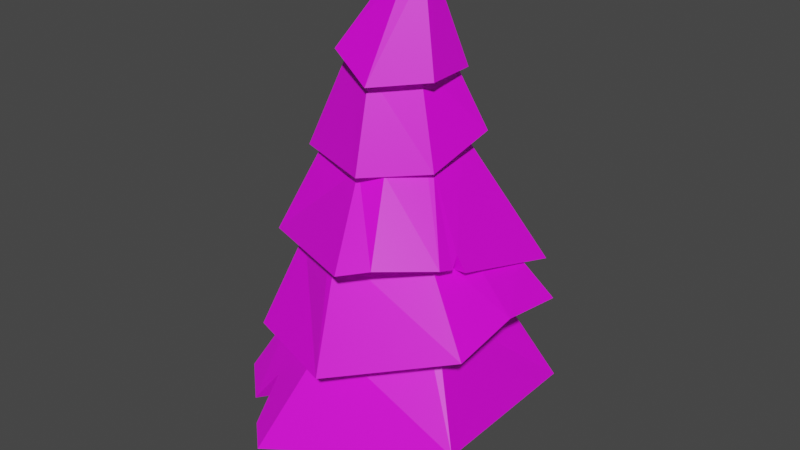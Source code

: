 # Source: spruce.blend  (saved by Blender 2.90.8; exported with 4.5.12 LTS)
import bpy
from mathutils import Matrix  # noqa: F401  (used for matrix-valued properties, if any)

bpy.ops.wm.read_factory_settings(use_empty=True)
scene = bpy.context.scene
scene.name = 'Scene'

# ---- collections
col_collection = bpy.data.collections.new('Collection'); scene.collection.children.link(col_collection)

# ---- images (referenced by path relative to the original .blend; pixels are not part of the script)
import os
ASSET_DIR = os.environ.get("B2B_ASSET_DIR", "")  # directory of the original .blend (textures are referenced by path, not embedded)
HERE = os.path.dirname(os.path.abspath(__file__))  # packed textures are extracted next to this script under _unpacked/

def load_image(name, relpath, width, height, colorspace="sRGB"):
    """Load a texture the original file referenced (path relative to the .blend, or extracted next to this script)."""
    p = next((c for c in (os.path.join(HERE, relpath), os.path.join(ASSET_DIR, relpath)) if relpath and os.path.exists(c)), "")
    if p:
        img = bpy.data.images.load(p, check_existing=True)
        img.name = name
    else:  # same state as the original file: an image datablock whose file is absent (Cycles renders it pink)
        img = bpy.data.images.new(name, width, height)
        img.source = "FILE"
        img.filepath = "//" + (relpath or name)
    img.colorspace_settings.name = colorspace
    return img
img_sprucecolors_png = load_image('spruceColors.png', 'spruceColors.png', 1024, 1024, 'sRGB')

# ---- materials (node trees are filled in below, after node groups)
mat_material = bpy.data.materials.new('Material')
mat_material.use_transparent_shadow = False

# ---- material node trees
mat_material.use_nodes = True; mat_material.node_tree.nodes.clear()
_N = mat_material.node_tree.nodes; _L = mat_material.node_tree.links
n0 = _N.new('ShaderNodeBsdfPrincipled'); n0.name = 'Principled BSDF'; n0.location = (10, 300)
n0.distribution = 'GGX'
n0.subsurface_method = 'BURLEY'
n0.inputs[3].default_value = 1.45
n0.inputs[27].default_value = (0.0, 0.0, 0.0, 1.0)
n0.inputs[28].default_value = 1.0
n1 = _N.new('ShaderNodeOutputMaterial'); n1.name = 'Material Output'; n1.location = (300, 300)
n2 = _N.new('ShaderNodeTexImage'); n2.name = 'Image Texture'; n2.location = (-294, 221)
n2.image = img_sprucecolors_png
n2.interpolation = 'Closest'
_L.new(n0.outputs[0], n1.inputs[0])
_L.new(n2.outputs[0], n0.inputs[0])
n1.is_active_output = True

# ---- world
world_world = bpy.data.worlds.new('World'); scene.world = world_world
world_world.use_nodes = True; world_world.node_tree.nodes.clear()
_N = world_world.node_tree.nodes; _L = world_world.node_tree.links
n0 = _N.new('ShaderNodeOutputWorld'); n0.name = 'World Output'; n0.location = (300, 300)
n1 = _N.new('ShaderNodeBackground'); n1.name = 'Background'; n1.location = (10, 300)
n1.inputs[0].default_value = (0.05088, 0.05088, 0.05088, 1.0)
_L.new(n1.outputs[0], n0.inputs[0])
n0.is_active_output = True
world_world.color = (0.05088, 0.05088, 0.05088)
world_world.use_sun_shadow = False
world_world.sun_shadow_jitter_overblur = 0.0

# ---- meshes
me_spruce = bpy.data.meshes.new('Spruce')
me_spruce.from_pydata([(-0.01422, 0.04382, 6.95), (0.01137, -0.1457, 6.95), (0.181, -0.2128, 6.921), (0.4518, -0.2493, 5.702), (0.325, -0.09035, 6.894), (0.2995, 0.09921, 6.894), (0.1298, 0.1663, 6.922), (-0.7406, 0.3875, 5.811), (-0.6514, -0.5755, 5.859), (0.06938, -0.8605, 5.603), (0.6814, -0.3401, 5.663), (0.5727, 0.4654, 5.623), (-0.205, 0.7222, 5.675), (-0.413, 0.1172, 6.076), (-0.35, -0.3494, 6.075), (0.06746, -0.5145, 6.006), (0.422, -0.213, 5.937), (0.359, 0.2536, 5.938), (-0.4933, 0.542, 5.748), (-0.5792, 0.4883, 5.77), (-0.4319, 0.4702, 5.915), (-0.9674, 0.4859, 4.62), (-1.169, -0.5485, 4.469), (0.09034, -1.074, 4.541), (0.7836, -0.4501, 4.573), (0.7863, 0.6173, 4.803), (-0.1681, 1.033, 4.749), (-0.6297, 0.2, 5.024), (-0.569, -0.4236, 5.036), (-0.01609, -0.6641, 5.067), (0.4761, -0.281, 5.087), (0.4154, 0.3426, 5.075), (-0.1375, 0.5832, 5.044), (0.3091, 0.825, 4.867), (0.1905, 0.5481, 4.865), (0.139, 0.4629, 5.059), (-1.041, 0.1085, 4.565), (-1.072, -0.05398, 4.541), (-0.9174, -0.005472, 4.915), (-0.6201, -0.008308, 4.822), (0.06284, -1.462, 3.458), (-0.1814, -0.5494, 4.878), (1.012, -0.7902, 3.498), (0.475, -0.1226, 4.923), (0.9341, 1.062, 3.182), (-0.01063, 1.084, 3.545), (-1.558, 0.5675, 3.055), (-1.515, -0.8358, 3.26), (0.2654, -1.663, 3.527), (1.205, -0.8555, 3.582), (1.391, 1.203, 2.963), (-0.0186, 1.617, 3.48), (-0.08709, -1.021, 3.798), (0.7208, -0.4957, 3.854), (-0.1079, 0.9308, 3.757), (0.6409, -1.441, 3.628), (0.1537, -0.4963, 4.983), (0.4709, -1.204, 3.643), (0.9806, 1.323, 3.114), (0.8105, 1.373, 3.176), (0.8614, 1.063, 3.21), (0.6708, 1.068, 3.283), (0.8253, 1.161, 3.467), (1.226, -0.6297, 3.514), (1.277, -0.437, 3.409), (1.17, -0.4719, 3.627), (1.157, -0.7145, 2.485), (1.159, 0.6373, 2.485), (-0.1017, 1.998, 2.153), (-1.415, 1.086, 2.005), (-1.439, -1.289, 2.025), (0.1277, -1.904, 2.139), (1.677, -1.014, 2.57), (1.68, 0.9693, 2.57), (-0.01313, -1.224, 2.663), (0.9346, -0.62, 2.818), (0.9363, 0.529, 2.818), (1.679, -0.02251, 2.724), (1.158, -0.03861, 2.639), (0.9355, -0.04549, 2.818), (-0.259, 1.889, 2.135), (-0.3744, 1.809, 2.122), (-0.2152, 1.71, 2.487), (-0.8763, 1.396, 0.8299), (-1.268, -0.7721, 1.093), (-0.7566, -1.435, 0.7568), (1.156, -0.8974, 1.356), (0.8509, 1.175, 0.9747), (0.3711, 1.306, 1.182), (-1.459, 1.739, 0.8299), (-1.861, -1.134, 1.093), (-0.7673, -2.139, 0.7568), (1.739, -1.24, 1.356), (1.445, 1.537, 0.9747), (0.3819, 2.011, 1.182), (-1.058, 0.6253, 1.5), (-1.077, -0.656, 1.5), (-0.01717, -1.279, 1.5), (1.062, -0.6215, 1.5), (1.082, 0.6598, 1.5), (0.02194, 1.283, 1.5), (-1.405, -1.553, 0.9531), (-1.082, -1.85, 0.8537), (-0.6896, -0.884, 1.5), (-1.05, -1.054, 0.9503), (-0.7972, -1.382, 0.7836), (-1.042, -1.43, 1.446), (-0.4508, 0.2651, 9.283e-05), (-0.3381, 0.1988, 1.354), (-0.4591, -0.2798, 9.283e-05), (-0.3443, -0.2098, 1.354), (-0.008315, -0.5448, 9.283e-05), (-0.006237, -0.4086, 1.354), (0.4508, -0.2651, 9.283e-05), (0.3381, -0.1988, 1.354), (0.4591, 0.2798, 9.283e-05), (0.3443, 0.2098, 1.354), (0.008315, 0.5448, 9.283e-05), (0.006237, 0.4086, 1.354), (-0.5447, 0.3203, 0.4515), (-0.552, -0.1564, 0.4515), (-0.1575, -0.3884, 0.4515), (0.2442, -0.1436, 0.4515), (0.2514, 0.3332, 0.4515), (-0.143, 0.5651, 0.4515), (-0.9977, -1.008, 2.097), (-1.346, -0.82, 2.036), (-1.121, 0.9167, 2.053), (-1.105, 1.012, 2.052), (-0.2377, 1.368, 2.14), (-0.1461, 1.387, 2.149), (-0.1026, 1.395, 2.153), (-0.1038, 1.225, 2.485), (0.1616, 1.424, 2.222), (1.013, 0.7719, 2.446), (1.02, 0.7173, 2.448), (0.9105, 0.5439, 2.814), (0.1285, -1.324, 2.139), (-0.285, -1.435, 2.127), (-0.2402, -1.093, 2.626), (-0.1159, -1.189, 2.608), (0.07461, -1.254, 2.339), (-0.1015, -1.168, 2.649), (1.018, -0.79, 2.438), (0.9118, -0.5451, 2.814), (-1.146, 0.3409, 3.093), (-1.102, -0.5678, 3.288), (-1.131, 0.6239, 3.138), (-0.05918, 1.051, 3.525), (-0.1754, 1.145, 3.458), (-1.1, -0.7674, 3.299), (-0.2629, -1.199, 3.41), (-0.1229, 0.9211, 3.756), (0.3709, 0.6671, 3.802), (-0.1372, -1.192, 3.551), (-0.09151, -1.019, 3.798), (-0.01505, -0.9741, 3.803), (0.5827, 0.569, 3.803), (0.5826, 0.5592, 3.817), (0.5875, 0.5663, 3.804), (0.7197, 0.5046, 3.806), (0.7115, -0.5017, 3.853), (0.7193, -0.3625, 3.851), (0.95, 0.8334, 3.212), (1.151, -0.03883, 3.344), (1.096, -0.4207, 3.387), (1.256, 0.7562, 3.126), (0.3254, -0.7832, 3.816), (0.7844, -0.6199, 3.744), (1.005, -0.6213, 3.469), (1.013, -0.5854, 3.465), (1.001, -0.426, 3.504), (-0.9378, 0.08777, 4.566), (-0.9138, 0.3624, 4.61), (-0.827, 0.4248, 4.628), (-0.9766, -0.3991, 4.477), (-0.9492, -0.0662, 4.54), (-0.626, -0.01051, 4.813), (-0.8399, -0.0284, 4.787), (-0.6251, -0.006207, 4.813), (-0.8404, 0.01481, 4.786), (-0.1355, 0.6609, 4.834), (-0.9756, -0.5319, 4.479), (-0.6492, 0.289, 4.8), (-0.1776, 0.8162, 4.747), (-0.1448, 0.793, 4.754), (0.06313, -0.7944, 4.536), (-0.06634, -0.8362, 4.53), (-0.7021, -0.3889, 4.811), (-0.3771, -0.5205, 4.853), (0.1737, 0.5554, 4.859), (0.1759, 0.567, 4.858), (0.04133, -0.7167, 4.649), (-0.152, -0.6227, 4.789), (0.2041, 0.5422, 4.862), (0.2086, 0.549, 4.861), (0.5237, 0.4129, 4.793), (0.52, 0.4382, 4.797), (0.4927, 0.392, 4.858), (0.4775, 0.3876, 4.887), (0.3092, -0.798, 4.55), (0.6263, -0.3817, 4.564), (0.1706, -0.5292, 4.936), (0.4781, -0.3021, 4.783), (0.6541, -0.3023, 4.594), (0.4858, -0.1334, 4.903), (-0.6001, -0.3644, 5.838), (-0.4733, -0.424, 5.825), (-0.4604, 0.3687, 5.753), (-0.6321, 0.2155, 5.804), (-0.5306, 0.3045, 5.776), (-0.3713, 0.3844, 5.882), (-0.3994, 0.4254, 5.734), (-0.1908, 0.617, 5.675), (-0.4304, 0.1491, 6.022), (-0.1712, 0.6328, 5.674), (0.4467, 0.3582, 5.647), (0.4445, 0.3932, 5.644), (0.1357, 0.5251, 5.661), (-0.3679, -0.3595, 6.032), (-0.1855, 0.3107, 6.032), (0.003135, -0.489, 6.016), (0.3621, -0.2413, 5.948), (-0.1615, -0.4239, 6.044), (0.3275, 0.266, 5.944), (0.3644, 0.2668, 5.859), (0.04491, -0.5762, 5.728), (0.03931, -0.6377, 5.603), (-0.02894, -0.6821, 5.638), (0.4448, -0.1967, 5.698), (0.4406, -0.2802, 5.692), (0.4399, -0.2594, 5.699), (0.4058, -0.2629, 5.806)], [], [(7, 0, 1, 8), (8, 1, 2, 9), (9, 2, 4, 10), (10, 4, 5, 11), (1, 0, 6, 5, 4, 2), (11, 5, 6, 12), (12, 6, 0, 7, 19, 20, 18), (3, 231, 230, 227, 9, 10), (13, 14, 223, 220), (3, 229, 225, 17, 16), (20, 211, 212, 18), (18, 212, 213, 12), (21, 209, 206, 22, 37, 38, 36), (22, 206, 207, 228, 23), (23, 228, 227, 230, 24), (24, 230, 231, 232, 222, 224, 225, 229, 216, 217, 25), (33, 218, 215, 26), (26, 215, 213, 212, 211, 208, 210, 209, 21), (34, 194, 195, 197, 196, 25, 33), (27, 28, 29, 30, 31, 35, 32), (34, 190, 181, 32, 35), (25, 217, 218, 33), (39, 38, 37, 176, 178, 177), (36, 172, 173, 174, 21), (38, 39, 179, 180, 172, 36), (46, 173, 172, 180, 178, 176, 175, 182, 47), (47, 182, 187, 48), (55, 200, 201, 204, 49), (49, 204, 196, 197, 50, 64, 65, 63), (50, 197, 195, 191, 185, 184, 51, 59, 62, 58), (51, 184, 174, 173, 46), (57, 42, 53, 161, 168, 167), (40, 151, 150, 146, 47, 48), (57, 40, 48, 55), (44, 163, 166, 164, 165, 64, 50), (45, 61, 59, 51), (45, 148, 152, 54), (42, 169, 162, 53), (44, 60, 159, 160), (42, 57, 55, 49), (40, 57, 167, 156, 52), (48, 187, 186, 200, 55), (58, 60, 44, 50), (62, 158, 159, 60, 58), (65, 171, 170, 63), (63, 170, 169, 42, 49), (68, 149, 147, 69, 81, 82, 80), (69, 147, 145, 146, 150, 70), (70, 150, 151, 154, 71), (71, 154, 155, 156, 167, 168, 72), (77, 164, 166, 73), (73, 166, 163, 160, 159, 158, 157, 153, 152, 148, 149, 68), (66, 143, 137, 71, 72), (78, 66, 72, 77), (67, 135, 136, 76), (78, 67, 76, 79), (66, 78, 79, 75), (67, 78, 77, 73), (72, 168, 161, 162, 169, 170, 171, 165, 164, 77), (80, 130, 131, 68), (82, 132, 130, 80), (89, 128, 127, 126, 90), (90, 126, 125, 138, 91, 102, 106, 101), (91, 138, 137, 143, 141, 140, 142, 144, 92), (92, 144, 136, 135, 134, 93), (93, 134, 133, 94), (94, 133, 131, 130, 132, 129, 128, 89), (85, 86, 98, 97), (84, 83, 89, 90), (85, 105, 102, 91), (86, 85, 91, 92), (87, 86, 92, 93), (88, 87, 93, 94), (83, 88, 94, 89), (95, 96, 103, 97, 98, 99, 100), (83, 84, 96, 95), (88, 83, 95, 100), (86, 87, 99, 98), (84, 104, 103, 96), (87, 88, 100, 99), (103, 106, 102, 105), (101, 104, 84, 90), (103, 105, 85, 97), (106, 103, 104, 101), (119, 108, 110, 120), (120, 110, 112, 121), (121, 112, 114, 122), (122, 114, 116, 123), (110, 108, 118, 116, 114, 112), (123, 116, 118, 124), (124, 118, 108, 119), (107, 109, 111, 113, 115, 117), (117, 124, 119, 107), (115, 123, 124, 117), (113, 122, 123, 115), (111, 121, 122, 113), (109, 120, 121, 111), (107, 119, 120, 109), (139, 140, 141, 74), (127, 128, 129, 81, 69), (141, 143, 66, 75, 74), (137, 138, 125, 70, 71), (140, 139, 142), (125, 126, 127, 69, 70), (136, 144, 142, 139, 74, 75, 79, 76), (131, 133, 134, 135, 67, 73, 68), (129, 132, 82, 81), (146, 145, 46, 47), (160, 163, 44), (153, 157, 61, 45, 54), (165, 171, 65, 64), (152, 153, 54), (162, 161, 53), (156, 155, 52), (155, 154, 151, 40, 52), (145, 147, 149, 148, 45, 51, 46), (157, 158, 62, 59, 61), (192, 202, 203, 30, 29), (198, 199, 194, 34, 35, 31), (205, 203, 202, 56, 43), (189, 188, 177, 178, 180, 179, 183, 181, 190, 191, 195, 194, 199, 43, 56, 41), (175, 176, 37, 22), (201, 200, 186, 23, 24), (203, 205, 198, 31, 30), (193, 189, 41), (199, 198, 205, 43), (186, 187, 182, 175, 22, 23), (183, 179, 39, 177, 188, 28, 27), (196, 204, 201, 24, 25), (188, 189, 193, 192, 29, 28), (202, 192, 193, 41, 56), (185, 191, 190, 34, 33, 26), (181, 183, 27, 32), (174, 184, 185, 26, 21), (226, 232, 231, 3, 16, 15), (208, 211, 20, 19), (207, 206, 209, 210, 7, 8), (232, 226, 221, 222), (223, 219, 214, 220), (227, 228, 207, 8, 9), (214, 219, 14, 13), (216, 229, 3, 10, 11), (224, 222, 221, 15, 16, 17), (225, 224, 17), (219, 223, 14), (221, 226, 15), (220, 214, 13), (210, 208, 19, 7), (213, 215, 218, 217, 216, 11, 12)])
_uv = me_spruce.uv_layers.new(name='UVMap')
_uv.uv.foreach_set('vector', [0.7548, 0.7486, 0.7522, 0.7486, 0.7522, 0.746, 0.7548, 0.746, 0.7548, 0.7486, 0.7522, 0.7486, 0.7522, 0.746, 0.7548, 0.746, 0.7548, 0.7486, 0.7522, 0.7486, 0.7522, 0.746, 0.7548, 0.746, 0.7548, 0.7486, 0.7522, 0.7486, 0.7522, 0.746, 0.7548, 0.746, 0.7535, 0.746, 0.7523, 0.7467, 0.7523, 0.748, 0.7535, 0.7486, 0.7546, 0.748, 0.7546, 0.7467, 0.7548, 0.7486, 0.7522, 0.7486, 0.7522, 0.746, 0.7548, 0.746, 0.7535, 0.746, 0.7524, 0.7465, 0.7522, 0.7476, 0.7529, 0.7485, 0.754, 0.7485, 0.7547, 0.7476, 0.7545, 0.7465, 0.7535, 0.746, 0.7523, 0.7467, 0.7523, 0.748, 0.7535, 0.7486, 0.7546, 0.748, 0.7546, 0.7467, 0.7548, 0.7486, 0.7522, 0.7486, 0.7522, 0.746, 0.7548, 0.746, 0.7535, 0.746, 0.7522, 0.7469, 0.7527, 0.7484, 0.7542, 0.7484, 0.7547, 0.7469, 0.7548, 0.7486, 0.7522, 0.7486, 0.7522, 0.746, 0.7548, 0.746, 0.7548, 0.7486, 0.7522, 0.7486, 0.7522, 0.746, 0.7548, 0.746, 0.7535, 0.746, 0.7524, 0.7465, 0.7522, 0.7476, 0.7529, 0.7485, 0.754, 0.7485, 0.7547, 0.7476, 0.7545, 0.7465, 0.7535, 0.746, 0.7522, 0.7469, 0.7527, 0.7484, 0.7542, 0.7484, 0.7547, 0.7469, 0.7535, 0.746, 0.7522, 0.7469, 0.7527, 0.7484, 0.7542, 0.7484, 0.7547, 0.7469, 0.7535, 0.746, 0.7528, 0.7462, 0.7523, 0.7468, 0.7522, 0.7475, 0.7525, 0.7482, 0.7531, 0.7486, 0.7538, 0.7486, 0.7544, 0.7482, 0.7548, 0.7475, 0.7546, 0.7468, 0.7542, 0.7462, 0.7548, 0.7486, 0.7522, 0.7486, 0.7522, 0.746, 0.7548, 0.746, 0.7535, 0.746, 0.7526, 0.7463, 0.7522, 0.7471, 0.7523, 0.748, 0.753, 0.7485, 0.7539, 0.7485, 0.7546, 0.748, 0.7547, 0.7471, 0.7543, 0.7463, 0.7535, 0.746, 0.7524, 0.7465, 0.7522, 0.7476, 0.7529, 0.7485, 0.754, 0.7485, 0.7547, 0.7476, 0.7545, 0.7465, 0.7535, 0.746, 0.7524, 0.7465, 0.7522, 0.7476, 0.7529, 0.7485, 0.754, 0.7485, 0.7547, 0.7476, 0.7545, 0.7465, 0.7535, 0.746, 0.7522, 0.7469, 0.7527, 0.7484, 0.7542, 0.7484, 0.7547, 0.7469, 0.7548, 0.7486, 0.7522, 0.7486, 0.7522, 0.746, 0.7548, 0.746, 0.7535, 0.746, 0.7523, 0.7467, 0.7523, 0.748, 0.7535, 0.7486, 0.7546, 0.748, 0.7546, 0.7467, 0.7535, 0.746, 0.7522, 0.7469, 0.7527, 0.7484, 0.7542, 0.7484, 0.7547, 0.7469, 0.7535, 0.746, 0.7523, 0.7467, 0.7523, 0.748, 0.7535, 0.7486, 0.7546, 0.748, 0.7546, 0.7467, 0.7535, 0.746, 0.7526, 0.7463, 0.7522, 0.7471, 0.7523, 0.748, 0.753, 0.7485, 0.7539, 0.7485, 0.7546, 0.748, 0.7547, 0.7471, 0.7543, 0.7463, 0.7548, 0.7486, 0.7522, 0.7486, 0.7522, 0.746, 0.7548, 0.746, 0.7535, 0.746, 0.7522, 0.7469, 0.7527, 0.7484, 0.7542, 0.7484, 0.7547, 0.7469, 0.7535, 0.746, 0.7525, 0.7464, 0.7522, 0.7473, 0.7525, 0.7482, 0.7535, 0.7486, 0.7544, 0.7482, 0.7548, 0.7473, 0.7544, 0.7464, 0.7535, 0.746, 0.7527, 0.7463, 0.7522, 0.7469, 0.7522, 0.7477, 0.7527, 0.7484, 0.7535, 0.7486, 0.7542, 0.7484, 0.7547, 0.7477, 0.7547, 0.7469, 0.7542, 0.7463, 0.7535, 0.746, 0.7522, 0.7469, 0.7527, 0.7484, 0.7542, 0.7484, 0.7547, 0.7469, 0.7535, 0.746, 0.7523, 0.7467, 0.7523, 0.748, 0.7535, 0.7486, 0.7546, 0.748, 0.7546, 0.7467, 0.7535, 0.746, 0.7523, 0.7467, 0.7523, 0.748, 0.7535, 0.7486, 0.7546, 0.748, 0.7546, 0.7467, 0.7548, 0.7486, 0.7522, 0.7486, 0.7522, 0.746, 0.7548, 0.746, 0.7535, 0.746, 0.7524, 0.7465, 0.7522, 0.7476, 0.7529, 0.7485, 0.754, 0.7485, 0.7547, 0.7476, 0.7545, 0.7465, 0.7548, 0.7486, 0.7522, 0.7486, 0.7522, 0.746, 0.7548, 0.746, 0.7548, 0.7486, 0.7522, 0.7486, 0.7522, 0.746, 0.7548, 0.746, 0.7548, 0.7486, 0.7522, 0.7486, 0.7522, 0.746, 0.7548, 0.746, 0.7548, 0.7486, 0.7522, 0.7486, 0.7522, 0.746, 0.7548, 0.746, 0.7548, 0.7486, 0.7522, 0.7486, 0.7522, 0.746, 0.7548, 0.746, 0.7535, 0.746, 0.7522, 0.7469, 0.7527, 0.7484, 0.7542, 0.7484, 0.7547, 0.7469, 0.7535, 0.746, 0.7522, 0.7469, 0.7527, 0.7484, 0.7542, 0.7484, 0.7547, 0.7469, 0.7548, 0.7486, 0.7522, 0.7486, 0.7522, 0.746, 0.7548, 0.746, 0.7535, 0.746, 0.7522, 0.7469, 0.7527, 0.7484, 0.7542, 0.7484, 0.7547, 0.7469, 0.7548, 0.7486, 0.7522, 0.7486, 0.7522, 0.746, 0.7548, 0.746, 0.7535, 0.746, 0.7522, 0.7469, 0.7527, 0.7484, 0.7542, 0.7484, 0.7547, 0.7469, 0.7535, 0.746, 0.7524, 0.7465, 0.7522, 0.7476, 0.7529, 0.7485, 0.754, 0.7485, 0.7547, 0.7476, 0.7545, 0.7465, 0.7535, 0.746, 0.7523, 0.7467, 0.7523, 0.748, 0.7535, 0.7486, 0.7546, 0.748, 0.7546, 0.7467, 0.7535, 0.746, 0.7522, 0.7469, 0.7527, 0.7484, 0.7542, 0.7484, 0.7547, 0.7469, 0.7535, 0.746, 0.7524, 0.7465, 0.7522, 0.7476, 0.7529, 0.7485, 0.754, 0.7485, 0.7547, 0.7476, 0.7545, 0.7465, 0.7548, 0.7486, 0.7522, 0.7486, 0.7522, 0.746, 0.7548, 0.746, 0.7535, 0.746, 0.7528, 0.7462, 0.7523, 0.7467, 0.7522, 0.7473, 0.7523, 0.748, 0.7528, 0.7484, 0.7535, 0.7486, 0.7541, 0.7484, 0.7546, 0.748, 0.7548, 0.7473, 0.7546, 0.7467, 0.7541, 0.7462, 0.7535, 0.746, 0.7522, 0.7469, 0.7527, 0.7484, 0.7542, 0.7484, 0.7547, 0.7469, 0.7548, 0.7486, 0.7522, 0.7486, 0.7522, 0.746, 0.7548, 0.746, 0.7548, 0.7486, 0.7522, 0.7486, 0.7522, 0.746, 0.7548, 0.746, 0.7548, 0.7486, 0.7522, 0.7486, 0.7522, 0.746, 0.7548, 0.746, 0.7548, 0.7486, 0.7522, 0.7486, 0.7522, 0.746, 0.7548, 0.746, 0.7548, 0.7486, 0.7522, 0.7486, 0.7522, 0.746, 0.7548, 0.746, 0.7535, 0.746, 0.7527, 0.7463, 0.7522, 0.7469, 0.7522, 0.7477, 0.7527, 0.7484, 0.7535, 0.7486, 0.7542, 0.7484, 0.7547, 0.7477, 0.7547, 0.7469, 0.7542, 0.7463, 0.7548, 0.7486, 0.7522, 0.7486, 0.7522, 0.746, 0.7548, 0.746, 0.7548, 0.7486, 0.7522, 0.7486, 0.7522, 0.746, 0.7548, 0.746, 0.7535, 0.746, 0.7522, 0.7469, 0.7527, 0.7484, 0.7542, 0.7484, 0.7547, 0.7469, 0.7535, 0.746, 0.7525, 0.7464, 0.7522, 0.7473, 0.7525, 0.7482, 0.7535, 0.7486, 0.7544, 0.7482, 0.7548, 0.7473, 0.7544, 0.7464, 0.7535, 0.746, 0.7526, 0.7463, 0.7522, 0.7471, 0.7523, 0.748, 0.753, 0.7485, 0.7539, 0.7485, 0.7546, 0.748, 0.7547, 0.7471, 0.7543, 0.7463, 0.7535, 0.746, 0.7523, 0.7467, 0.7523, 0.748, 0.7535, 0.7486, 0.7546, 0.748, 0.7546, 0.7467, 0.7548, 0.7486, 0.7522, 0.7486, 0.7522, 0.746, 0.7548, 0.746, 0.7535, 0.746, 0.7525, 0.7464, 0.7522, 0.7473, 0.7525, 0.7482, 0.7535, 0.7486, 0.7544, 0.7482, 0.7548, 0.7473, 0.7544, 0.7464, 0.7548, 0.7486, 0.7522, 0.7486, 0.7522, 0.746, 0.7548, 0.746, 0.7548, 0.7486, 0.7522, 0.7486, 0.7522, 0.746, 0.7548, 0.746, 0.7548, 0.7486, 0.7522, 0.7486, 0.7522, 0.746, 0.7548, 0.746, 0.7548, 0.7486, 0.7522, 0.7486, 0.7522, 0.746, 0.7548, 0.746, 0.7548, 0.7486, 0.7522, 0.7486, 0.7522, 0.746, 0.7548, 0.746, 0.7548, 0.7486, 0.7522, 0.7486, 0.7522, 0.746, 0.7548, 0.746, 0.7548, 0.7486, 0.7522, 0.7486, 0.7522, 0.746, 0.7548, 0.746, 0.7535, 0.746, 0.7524, 0.7465, 0.7522, 0.7476, 0.7529, 0.7485, 0.754, 0.7485, 0.7547, 0.7476, 0.7545, 0.7465, 0.7548, 0.7486, 0.7522, 0.7486, 0.7522, 0.746, 0.7548, 0.746, 0.7548, 0.7486, 0.7522, 0.7486, 0.7522, 0.746, 0.7548, 0.746, 0.7548, 0.7486, 0.7522, 0.7486, 0.7522, 0.746, 0.7548, 0.746, 0.7548, 0.7486, 0.7522, 0.7486, 0.7522, 0.746, 0.7548, 0.746, 0.7548, 0.7486, 0.7522, 0.7486, 0.7522, 0.746, 0.7548, 0.746, 0.7548, 0.7486, 0.7522, 0.7486, 0.7522, 0.746, 0.7548, 0.746, 0.7548, 0.7486, 0.7522, 0.7486, 0.7522, 0.746, 0.7548, 0.746, 0.7548, 0.7486, 0.7522, 0.7486, 0.7522, 0.746, 0.7548, 0.746, 0.7548, 0.7486, 0.7522, 0.7486, 0.7522, 0.746, 0.7548, 0.746, 0.7572, 0.2528, 0.7546, 0.2528, 0.7546, 0.2502, 0.7572, 0.2502, 0.7572, 0.2528, 0.7546, 0.2528, 0.7546, 0.2502, 0.7572, 0.2502, 0.7572, 0.2528, 0.7546, 0.2528, 0.7546, 0.2502, 0.7572, 0.2502, 0.7572, 0.2528, 0.7546, 0.2528, 0.7546, 0.2502, 0.7572, 0.2502, 0.7535, 0.746, 0.7523, 0.7467, 0.7523, 0.748, 0.7535, 0.7486, 0.7546, 0.748, 0.7546, 0.7467, 0.7572, 0.2528, 0.7546, 0.2528, 0.7546, 0.2502, 0.7572, 0.2502, 0.7572, 0.2528, 0.7546, 0.2528, 0.7546, 0.2502, 0.7572, 0.2502, 0.7559, 0.2502, 0.7548, 0.2508, 0.7548, 0.2521, 0.7559, 0.2528, 0.7571, 0.2521, 0.7571, 0.2508, 0.7572, 0.2528, 0.7546, 0.2528, 0.7546, 0.2502, 0.7572, 0.2502, 0.7572, 0.2528, 0.7546, 0.2528, 0.7546, 0.2502, 0.7572, 0.2502, 0.7572, 0.2528, 0.7546, 0.2528, 0.7546, 0.2502, 0.7572, 0.2502, 0.7572, 0.2528, 0.7546, 0.2528, 0.7546, 0.2502, 0.7572, 0.2502, 0.7572, 0.2528, 0.7546, 0.2528, 0.7546, 0.2502, 0.7572, 0.2502, 0.7572, 0.2528, 0.7546, 0.2528, 0.7546, 0.2502, 0.7572, 0.2502, 0.7548, 0.7486, 0.7522, 0.7486, 0.7522, 0.746, 0.7548, 0.746, 0.7535, 0.746, 0.7522, 0.7469, 0.7527, 0.7484, 0.7542, 0.7484, 0.7547, 0.7469, 0.7535, 0.746, 0.7522, 0.7469, 0.7527, 0.7484, 0.7542, 0.7484, 0.7547, 0.7469, 0.7535, 0.746, 0.7522, 0.7469, 0.7527, 0.7484, 0.7542, 0.7484, 0.7547, 0.7469, 0.7548, 0.7486, 0.7522, 0.7486, 0.7522, 0.746, 0.7535, 0.746, 0.7522, 0.7469, 0.7527, 0.7484, 0.7542, 0.7484, 0.7547, 0.7469, 0.7535, 0.746, 0.7525, 0.7464, 0.7522, 0.7473, 0.7525, 0.7482, 0.7535, 0.7486, 0.7544, 0.7482, 0.7548, 0.7473, 0.7544, 0.7464, 0.7535, 0.746, 0.7524, 0.7465, 0.7522, 0.7476, 0.7529, 0.7485, 0.754, 0.7485, 0.7547, 0.7476, 0.7545, 0.7465, 0.7548, 0.7486, 0.7522, 0.7486, 0.7522, 0.746, 0.7548, 0.746, 0.7548, 0.7486, 0.7522, 0.7486, 0.7522, 0.746, 0.7548, 0.746, 0.7548, 0.7486, 0.7522, 0.7486, 0.7522, 0.746, 0.7535, 0.746, 0.7522, 0.7469, 0.7527, 0.7484, 0.7542, 0.7484, 0.7547, 0.7469, 0.7548, 0.7486, 0.7522, 0.7486, 0.7522, 0.746, 0.7548, 0.746, 0.7548, 0.7486, 0.7522, 0.7486, 0.7522, 0.746, 0.7548, 0.7486, 0.7522, 0.7486, 0.7522, 0.746, 0.7548, 0.7486, 0.7522, 0.7486, 0.7522, 0.746, 0.7535, 0.746, 0.7522, 0.7469, 0.7527, 0.7484, 0.7542, 0.7484, 0.7547, 0.7469, 0.7535, 0.746, 0.7524, 0.7465, 0.7522, 0.7476, 0.7529, 0.7485, 0.754, 0.7485, 0.7547, 0.7476, 0.7545, 0.7465, 0.7535, 0.746, 0.7522, 0.7469, 0.7527, 0.7484, 0.7542, 0.7484, 0.7547, 0.7469, 0.7535, 0.746, 0.7522, 0.7469, 0.7527, 0.7484, 0.7542, 0.7484, 0.7547, 0.7469, 0.7535, 0.746, 0.7523, 0.7467, 0.7523, 0.748, 0.7535, 0.7486, 0.7546, 0.748, 0.7546, 0.7467, 0.7535, 0.746, 0.7522, 0.7469, 0.7527, 0.7484, 0.7542, 0.7484, 0.7547, 0.7469, 0.7535, 0.746, 0.753, 0.7461, 0.7525, 0.7464, 0.7523, 0.7468, 0.7522, 0.7473, 0.7523, 0.7478, 0.7525, 0.7482, 0.753, 0.7485, 0.7535, 0.7486, 0.754, 0.7485, 0.7544, 0.7482, 0.7547, 0.7478, 0.7548, 0.7473, 0.7547, 0.7468, 0.7544, 0.7464, 0.754, 0.7461, 0.7548, 0.7486, 0.7522, 0.7486, 0.7522, 0.746, 0.7548, 0.746, 0.7535, 0.746, 0.7522, 0.7469, 0.7527, 0.7484, 0.7542, 0.7484, 0.7547, 0.7469, 0.7535, 0.746, 0.7522, 0.7469, 0.7527, 0.7484, 0.7542, 0.7484, 0.7547, 0.7469, 0.7548, 0.7486, 0.7522, 0.7486, 0.7522, 0.746, 0.7548, 0.7486, 0.7522, 0.7486, 0.7522, 0.746, 0.7548, 0.746, 0.7535, 0.746, 0.7523, 0.7467, 0.7523, 0.748, 0.7535, 0.7486, 0.7546, 0.748, 0.7546, 0.7467, 0.7535, 0.746, 0.7524, 0.7465, 0.7522, 0.7476, 0.7529, 0.7485, 0.754, 0.7485, 0.7547, 0.7476, 0.7545, 0.7465, 0.7535, 0.746, 0.7522, 0.7469, 0.7527, 0.7484, 0.7542, 0.7484, 0.7547, 0.7469, 0.7535, 0.746, 0.7523, 0.7467, 0.7523, 0.748, 0.7535, 0.7486, 0.7546, 0.748, 0.7546, 0.7467, 0.7535, 0.746, 0.7522, 0.7469, 0.7527, 0.7484, 0.7542, 0.7484, 0.7547, 0.7469, 0.7535, 0.746, 0.7523, 0.7467, 0.7523, 0.748, 0.7535, 0.7486, 0.7546, 0.748, 0.7546, 0.7467, 0.7548, 0.7486, 0.7522, 0.7486, 0.7522, 0.746, 0.7548, 0.746, 0.7535, 0.746, 0.7522, 0.7469, 0.7527, 0.7484, 0.7542, 0.7484, 0.7547, 0.7469, 0.7535, 0.746, 0.7523, 0.7467, 0.7523, 0.748, 0.7535, 0.7486, 0.7546, 0.748, 0.7546, 0.7467, 0.7548, 0.7486, 0.7522, 0.7486, 0.7522, 0.746, 0.7548, 0.746, 0.7535, 0.746, 0.7523, 0.7467, 0.7523, 0.748, 0.7535, 0.7486, 0.7546, 0.748, 0.7546, 0.7467, 0.7548, 0.7486, 0.7522, 0.7486, 0.7522, 0.746, 0.7548, 0.746, 0.7548, 0.7486, 0.7522, 0.7486, 0.7522, 0.746, 0.7548, 0.746, 0.7535, 0.746, 0.7522, 0.7469, 0.7527, 0.7484, 0.7542, 0.7484, 0.7547, 0.7469, 0.7548, 0.7486, 0.7522, 0.7486, 0.7522, 0.746, 0.7548, 0.746, 0.7535, 0.746, 0.7522, 0.7469, 0.7527, 0.7484, 0.7542, 0.7484, 0.7547, 0.7469, 0.7535, 0.746, 0.7523, 0.7467, 0.7523, 0.748, 0.7535, 0.7486, 0.7546, 0.748, 0.7546, 0.7467, 0.7548, 0.7486, 0.7522, 0.7486, 0.7522, 0.746, 0.7548, 0.7486, 0.7522, 0.7486, 0.7522, 0.746, 0.7548, 0.7486, 0.7522, 0.7486, 0.7522, 0.746, 0.7548, 0.7486, 0.7522, 0.7486, 0.7522, 0.746, 0.7548, 0.7486, 0.7522, 0.7486, 0.7522, 0.746, 0.7548, 0.746, 0.7535, 0.746, 0.7524, 0.7465, 0.7522, 0.7476, 0.7529, 0.7485, 0.754, 0.7485, 0.7547, 0.7476, 0.7545, 0.7465])
me_spruce.materials.append(mat_material)
me_spruce.use_remesh_fix_poles = True
me_spruce.use_remesh_preserve_attributes = False
me_spruce.use_mirror_vertex_groups = False
me_spruce.update()

# ---- objects
ob_spruce = bpy.data.objects.new('Spruce', me_spruce)

# ---- transforms, parenting, visibility, modifiers, constraints
ob_spruce.location = (0.0, 0.0, 0.0)
ob_spruce.lineart.crease_threshold = 0.0
_vg = ob_spruce.vertex_groups.new(name='Trunk')

# ---- collection membership
col_collection.objects.link(ob_spruce)

# ---- scene / render settings (as saved in the file)
scene.frame_start = 1; scene.frame_end = 250; scene.frame_set(1)
scene.render.engine = 'BLENDER_EEVEE_NEXT'
scene.cycles.use_denoising = False
scene.cycles.samples = 128
scene.cycles.sampling_pattern = 'TABULATED_SOBOL'
scene.cycles.use_adaptive_sampling = False
scene.cycles.use_light_tree = False
scene.view_settings.view_transform = 'Filmic'
bpy.context.view_layer.update()

# ---- added for rendering (the .blend has no active camera and no usable light): camera, sun
cam_auto = bpy.data.cameras.new('AutoCamera')
cam_auto.lens = 50.0
cam_auto.sensor_width = 36.0
cam_auto.clip_end = 1000.0
ob_auto_camera = bpy.data.objects.new('AutoCamera', cam_auto)
scene.collection.objects.link(ob_auto_camera)
ob_auto_camera.location = (8.13524, -9.90042, 10.0325)
ob_auto_camera.rotation_euler = (1.09748, -7.21219e-08, 0.694738)
scene.camera = ob_auto_camera
light_auto_sun = bpy.data.lights.new('AutoSun', 'SUN')
light_auto_sun.energy = 3.0
light_auto_sun.angle = 0.0523599
ob_auto_sun = bpy.data.objects.new('AutoSun', light_auto_sun)
scene.collection.objects.link(ob_auto_sun)
ob_auto_sun.rotation_euler = (0.872665, 0.174533, 0.523599)
bpy.context.view_layer.update()
